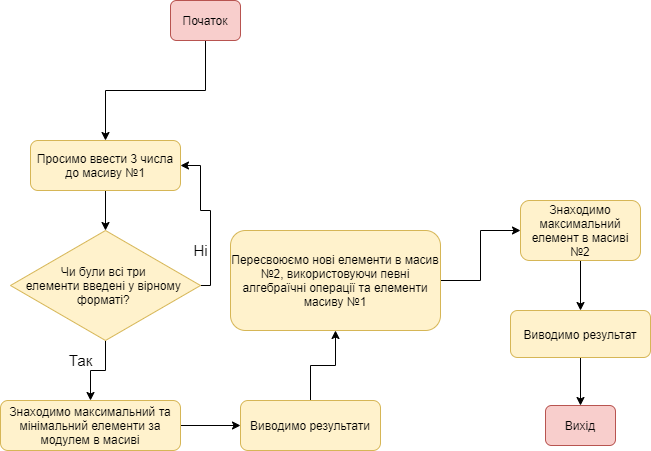

The diagram above was exported from draw.io. Its source (the exported page's mxGraphModel, read from the mxfile embedded in the PNG):
<mxGraphModel dx="1038" dy="547" grid="1" gridSize="10" guides="1" tooltips="1" connect="1" arrows="1" fold="1" page="1" pageScale="1" pageWidth="827" pageHeight="1169" math="0" shadow="0">
  <root>
    <mxCell id="WIyWlLk6GJQsqaUBKTNV-0" />
    <mxCell id="WIyWlLk6GJQsqaUBKTNV-1" parent="WIyWlLk6GJQsqaUBKTNV-0" />
    <mxCell id="OQCYx-PuFXKD8h-GPMnE-12" value="" style="edgeStyle=orthogonalEdgeStyle;rounded=0;orthogonalLoop=1;jettySize=auto;html=1;fontSize=15;exitX=0.5;exitY=1;exitDx=0;exitDy=0;" parent="WIyWlLk6GJQsqaUBKTNV-1" source="QL-3zpwu_z2vWu3pUXzD-10" target="042imEWjRr1TxFeXqD62-0" edge="1">
      <mxGeometry relative="1" as="geometry">
        <mxPoint x="265" y="120" as="sourcePoint" />
      </mxGeometry>
    </mxCell>
    <mxCell id="OQCYx-PuFXKD8h-GPMnE-2" value="" style="edgeStyle=orthogonalEdgeStyle;rounded=0;orthogonalLoop=1;jettySize=auto;html=1;fontSize=15;" parent="WIyWlLk6GJQsqaUBKTNV-1" source="042imEWjRr1TxFeXqD62-0" target="QL-3zpwu_z2vWu3pUXzD-3" edge="1">
      <mxGeometry relative="1" as="geometry" />
    </mxCell>
    <mxCell id="042imEWjRr1TxFeXqD62-0" value="Просимо ввести 3 числа&lt;br&gt;до масиву №1" style="rounded=1;whiteSpace=wrap;html=1;fontSize=12;glass=0;strokeWidth=1;shadow=0;fillColor=#fff2cc;strokeColor=#d6b656;" parent="WIyWlLk6GJQsqaUBKTNV-1" vertex="1">
      <mxGeometry x="90" y="150" width="150" height="50" as="geometry" />
    </mxCell>
    <mxCell id="OQCYx-PuFXKD8h-GPMnE-5" value="" style="edgeStyle=orthogonalEdgeStyle;rounded=0;orthogonalLoop=1;jettySize=auto;html=1;fontSize=15;" parent="WIyWlLk6GJQsqaUBKTNV-1" source="042imEWjRr1TxFeXqD62-2" target="QL-3zpwu_z2vWu3pUXzD-2" edge="1">
      <mxGeometry relative="1" as="geometry" />
    </mxCell>
    <mxCell id="042imEWjRr1TxFeXqD62-2" value="Знаходимо максимальний та мінімальний елементи за модулем в масиві" style="rounded=1;whiteSpace=wrap;html=1;fontSize=12;glass=0;strokeWidth=1;shadow=0;fillColor=#fff2cc;strokeColor=#d6b656;" parent="WIyWlLk6GJQsqaUBKTNV-1" vertex="1">
      <mxGeometry x="60" y="410" width="180" height="50" as="geometry" />
    </mxCell>
    <mxCell id="OQCYx-PuFXKD8h-GPMnE-7" value="" style="edgeStyle=orthogonalEdgeStyle;rounded=0;orthogonalLoop=1;jettySize=auto;html=1;fontSize=15;" parent="WIyWlLk6GJQsqaUBKTNV-1" source="QL-3zpwu_z2vWu3pUXzD-2" target="OQCYx-PuFXKD8h-GPMnE-6" edge="1">
      <mxGeometry relative="1" as="geometry" />
    </mxCell>
    <mxCell id="QL-3zpwu_z2vWu3pUXzD-2" value="Виводимо результати" style="rounded=1;whiteSpace=wrap;html=1;fontSize=12;glass=0;strokeWidth=1;shadow=0;fillColor=#fff2cc;strokeColor=#d6b656;" parent="WIyWlLk6GJQsqaUBKTNV-1" vertex="1">
      <mxGeometry x="300" y="410" width="140" height="50" as="geometry" />
    </mxCell>
    <mxCell id="OQCYx-PuFXKD8h-GPMnE-3" value="Так" style="edgeStyle=orthogonalEdgeStyle;rounded=0;orthogonalLoop=1;jettySize=auto;html=1;fontSize=15;" parent="WIyWlLk6GJQsqaUBKTNV-1" source="QL-3zpwu_z2vWu3pUXzD-3" target="042imEWjRr1TxFeXqD62-2" edge="1">
      <mxGeometry x="0.2" y="-14" relative="1" as="geometry">
        <mxPoint x="4" y="-10" as="offset" />
      </mxGeometry>
    </mxCell>
    <mxCell id="OQCYx-PuFXKD8h-GPMnE-4" value="Ні" style="edgeStyle=orthogonalEdgeStyle;rounded=0;orthogonalLoop=1;jettySize=auto;html=1;fontSize=15;entryX=1;entryY=0.5;entryDx=0;entryDy=0;" parent="WIyWlLk6GJQsqaUBKTNV-1" source="QL-3zpwu_z2vWu3pUXzD-3" target="042imEWjRr1TxFeXqD62-0" edge="1">
      <mxGeometry x="-0.4375" y="10" relative="1" as="geometry">
        <mxPoint x="340" y="320" as="targetPoint" />
        <Array as="points">
          <mxPoint x="270" y="295" />
          <mxPoint x="270" y="220" />
          <mxPoint x="260" y="220" />
          <mxPoint x="260" y="175" />
        </Array>
        <mxPoint as="offset" />
      </mxGeometry>
    </mxCell>
    <mxCell id="QL-3zpwu_z2vWu3pUXzD-3" value="Чи були всі три &lt;br&gt;елементи введені у вірному &lt;br&gt;форматі?&amp;nbsp;" style="rhombus;whiteSpace=wrap;html=1;fillColor=#fff2cc;strokeColor=#d6b656;" parent="WIyWlLk6GJQsqaUBKTNV-1" vertex="1">
      <mxGeometry x="70" y="240" width="190" height="110" as="geometry" />
    </mxCell>
    <mxCell id="OQCYx-PuFXKD8h-GPMnE-11" value="" style="edgeStyle=orthogonalEdgeStyle;rounded=0;orthogonalLoop=1;jettySize=auto;html=1;fontSize=15;" parent="WIyWlLk6GJQsqaUBKTNV-1" source="QL-3zpwu_z2vWu3pUXzD-6" target="QL-3zpwu_z2vWu3pUXzD-8" edge="1">
      <mxGeometry relative="1" as="geometry" />
    </mxCell>
    <mxCell id="QL-3zpwu_z2vWu3pUXzD-6" value="Виводимо результат" style="rounded=1;whiteSpace=wrap;html=1;fontSize=12;glass=0;strokeWidth=1;shadow=0;fillColor=#fff2cc;strokeColor=#d6b656;" parent="WIyWlLk6GJQsqaUBKTNV-1" vertex="1">
      <mxGeometry x="570" y="320" width="140" height="47" as="geometry" />
    </mxCell>
    <mxCell id="QL-3zpwu_z2vWu3pUXzD-8" value="Вихід" style="rounded=1;whiteSpace=wrap;html=1;fontSize=12;glass=0;strokeWidth=1;shadow=0;fillColor=#f8cecc;strokeColor=#b85450;" parent="WIyWlLk6GJQsqaUBKTNV-1" vertex="1">
      <mxGeometry x="605" y="415" width="70" height="40" as="geometry" />
    </mxCell>
    <mxCell id="QL-3zpwu_z2vWu3pUXzD-10" value="Початок" style="rounded=1;whiteSpace=wrap;html=1;fontSize=12;glass=0;strokeWidth=1;shadow=0;fillColor=#f8cecc;strokeColor=#b85450;" parent="WIyWlLk6GJQsqaUBKTNV-1" vertex="1">
      <mxGeometry x="230" y="10" width="70" height="40" as="geometry" />
    </mxCell>
    <mxCell id="OQCYx-PuFXKD8h-GPMnE-9" value="" style="edgeStyle=orthogonalEdgeStyle;rounded=0;orthogonalLoop=1;jettySize=auto;html=1;fontSize=15;" parent="WIyWlLk6GJQsqaUBKTNV-1" source="OQCYx-PuFXKD8h-GPMnE-6" target="OQCYx-PuFXKD8h-GPMnE-8" edge="1">
      <mxGeometry relative="1" as="geometry" />
    </mxCell>
    <mxCell id="OQCYx-PuFXKD8h-GPMnE-6" value="Пересвоюємо нові елементи в масив №2, використовуючи певні алгебраїчні операції та елементи масиву №1" style="whiteSpace=wrap;html=1;rounded=1;shadow=0;strokeColor=#d6b656;strokeWidth=1;fillColor=#fff2cc;glass=0;" parent="WIyWlLk6GJQsqaUBKTNV-1" vertex="1">
      <mxGeometry x="290" y="240" width="210" height="100" as="geometry" />
    </mxCell>
    <mxCell id="OQCYx-PuFXKD8h-GPMnE-10" value="" style="edgeStyle=orthogonalEdgeStyle;rounded=0;orthogonalLoop=1;jettySize=auto;html=1;fontSize=15;" parent="WIyWlLk6GJQsqaUBKTNV-1" source="OQCYx-PuFXKD8h-GPMnE-8" target="QL-3zpwu_z2vWu3pUXzD-6" edge="1">
      <mxGeometry relative="1" as="geometry" />
    </mxCell>
    <mxCell id="OQCYx-PuFXKD8h-GPMnE-8" value="Знаходимо максимальний елемент в масиві №2" style="whiteSpace=wrap;html=1;rounded=1;shadow=0;strokeColor=#d6b656;strokeWidth=1;fillColor=#fff2cc;glass=0;" parent="WIyWlLk6GJQsqaUBKTNV-1" vertex="1">
      <mxGeometry x="580" y="210" width="120" height="60" as="geometry" />
    </mxCell>
  </root>
</mxGraphModel>